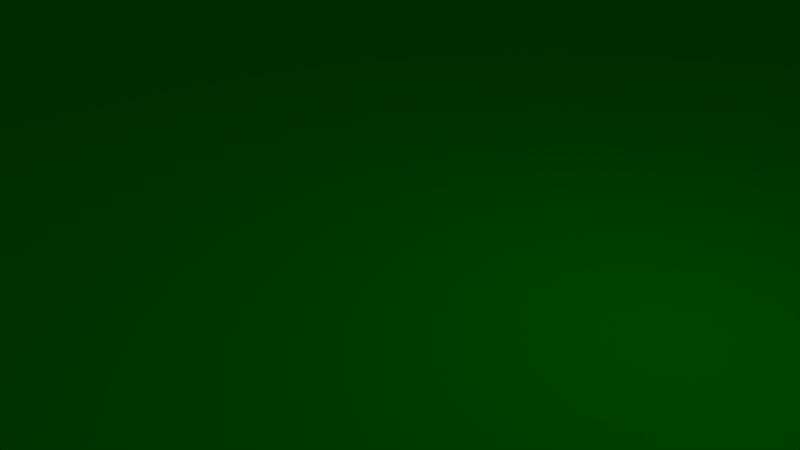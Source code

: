 # Source: untitled.blend  (saved by Blender 2.56.0; exported with 4.5.12 LTS)
import bpy
from mathutils import Matrix  # noqa: F401  (used for matrix-valued properties, if any)

bpy.ops.wm.read_factory_settings(use_empty=True)
scene = bpy.context.scene
scene.name = 'Scene'

# ---- collections
col_collection_1 = bpy.data.collections.new('Collection 1'); scene.collection.children.link(col_collection_1)

# ---- materials (node trees are filled in below, after node groups)
mat_asfalto = bpy.data.materials.new('asfalto')
mat_asfalto.alpha_threshold = 0.0
mat_asfalto.use_transparent_shadow = False
mat_asfalto.diffuse_color = (0.0, 0.0, 0.0, 1.0)
mat_asfalto.roughness = 0.5
mat_asfalto.line_color = (0.0, 0.0, 0.0, 1.0)
mat_green = bpy.data.materials.new('green')
mat_green.alpha_threshold = 0.0
mat_green.use_transparent_shadow = False
mat_green.diffuse_color = (0.0, 0.4444, 0.0, 1.0)
mat_green.roughness = 0.5
mat_green.line_color = (0.0, 0.0, 0.0, 1.0)

# ---- material node trees

# ---- world
world_world = bpy.data.worlds.new('World'); scene.world = world_world
world_world.color = (0.05088, 0.05088, 0.05088)
world_world.use_sun_shadow = False
world_world.sun_shadow_jitter_overblur = 0.0
world_world.cycles.sampling_method = 'MANUAL'
world_world.cycles.sample_map_resolution = 256

# ---- cameras
cam_camera = bpy.data.cameras.new('Camera')
cam_camera.clip_end = 100.0
cam_camera.lens = 35.0
cam_camera.ortho_scale = 7.314
cam_camera.dof.focus_distance = 0.0
cam_camera.dof.aperture_fstop = 128.0

# ---- lights
light_point_003 = bpy.data.lights.new('Point.003', 'POINT')
light_point_003.transmission_factor = 0.0
light_point_003.energy = 100.0
light_point_003.shadow_buffer_clip_start = 0.5
light_point_003.shadow_soft_size = 1.0
light_point_003.shadow_maximum_resolution = 0.006
light_point_003.use_absolute_resolution = True
light_point_003.cycles.use_multiple_importance_sampling = False
light_point_002 = bpy.data.lights.new('Point.002', 'POINT')
light_point_002.transmission_factor = 0.0
light_point_002.energy = 100.0
light_point_002.shadow_buffer_clip_start = 0.5
light_point_002.shadow_soft_size = 1.0
light_point_002.shadow_maximum_resolution = 0.006
light_point_002.use_absolute_resolution = True
light_point_002.cycles.use_multiple_importance_sampling = False
light_point_001 = bpy.data.lights.new('Point.001', 'POINT')
light_point_001.transmission_factor = 0.0
light_point_001.energy = 100.0
light_point_001.shadow_buffer_clip_start = 0.5
light_point_001.shadow_soft_size = 1.0
light_point_001.shadow_maximum_resolution = 0.006
light_point_001.use_absolute_resolution = True
light_point_001.cycles.use_multiple_importance_sampling = False
light_point = bpy.data.lights.new('Point', 'POINT')
light_point.transmission_factor = 0.0
light_point.energy = 100.0
light_point.shadow_buffer_clip_start = 0.5
light_point.shadow_soft_size = 1.0
light_point.shadow_maximum_resolution = 0.006
light_point.use_absolute_resolution = True
light_point.cycles.use_multiple_importance_sampling = False
light_lamp = bpy.data.lights.new('Lamp', 'POINT')
light_lamp.transmission_factor = 0.0
light_lamp.cutoff_distance = 30.0
light_lamp.energy = 100.0
light_lamp.shadow_buffer_clip_start = 1.001
light_lamp.shadow_soft_size = 1.0
light_lamp.shadow_maximum_resolution = 0.006
light_lamp.use_absolute_resolution = True
light_lamp.cycles.use_multiple_importance_sampling = False

# ---- meshes
me_plane = bpy.data.meshes.new('Plane')
me_plane.from_pydata([(-12.46, -76.4, -1.542e-07), (-36.67, -74.45, -3.426e-07), (-59.97, -70.53, 1.803e-07), (-81.62, -64.64, 2.726e-07), (-101.2, -57.12, -4.656e-07), (-118.3, -48.13, -9.651e-08), (-132.4, -37.89, 1.496e-07), (-142.8, -26.54, -5.886e-07), (-149.6, -14.5, -5.886e-07), (-152.7, -2.084, -1.081e-06), (-151.9, 10.42, -1.081e-06), (-147.1, 22.71, -5.886e-07), (-138.4, 34.43, -1.573e-06), (-126.2, 45.3, 3.956e-07), (-110.9, 55.07, -9.651e-08), (-92.73, 63.48, -9.651e-08), (-71.99, 70.16, -9.651e-08), (-49.47, 75.12, -9.651e-08), (-25.71, 78.22, -9.651e-08), (-1.332, 79.42, -9.651e-08), (23.08, 78.44, -9.651e-08), (46.91, 75.48, -9.651e-08), (69.55, 70.67, -9.651e-08), (90.45, 64.12, -9.651e-08), (109.0, 55.92, -9.651e-08), (124.5, 46.24, -1.081e-06), (136.9, 35.45, -9.651e-08), (145.9, 23.79, -5.886e-07), (151.3, 11.55, -1.081e-06), (152.4, -0.9511, -5.886e-07), (149.6, -13.39, -1.081e-06), (143.1, -25.47, -2.803e-06), (133.0, -36.89, -2.803e-06), (119.3, -47.28, 2.726e-07), (102.4, -56.37, -7.117e-07), (83.03, -64.01, -2.68e-06), (61.53, -70.03, -4.041e-07), (38.4, -74.22, -2.326e-06), (14.22, -76.32, -5.406e-07), (-10.51, -63.23, 4.024e-08), (-30.71, -61.61, 2.561e-07), (-50.1, -58.36, -3.782e-07), (-68.12, -53.43, 5.379e-07), (-84.46, -47.15, 2.561e-07), (-98.71, -39.65, -3.077e-07), (-110.5, -31.12, -5.896e-07), (-119.2, -21.66, -5.896e-07), (-124.8, -11.64, -5.896e-07), (-127.4, -1.27, 2.229e-06), (-126.8, 9.198, 1.102e-06), (-122.8, 19.44, -2.582e-08), (-115.5, 29.18, 2.229e-06), (-105.3, 38.24, -2.582e-08), (-92.57, 46.41, -2.582e-08), (-77.43, 53.44, 1.102e-06), (-60.1, 58.99, -2.582e-08), (-41.35, 63.1, -2.582e-08), (-21.58, 65.7, -2.582e-08), (-1.195, 66.73, -2.582e-08), (19.23, 65.89, -2.582e-08), (39.06, 63.41, -2.582e-08), (57.9, 59.4, -2.582e-08), (75.34, 53.96, -2.582e-08), (90.83, 47.13, -2.582e-08), (103.8, 39.03, 1.102e-06), (114.1, 30.03, 5.379e-07), (121.6, 20.33, 1.102e-06), (126.1, 10.15, 1.102e-06), (127.0, -0.3225, 5.379e-07), (124.6, -10.71, 1.102e-06), (119.2, -20.76, 4.202e-06), (110.8, -30.28, 1.947e-06), (99.4, -38.94, 5.379e-07), (85.32, -46.53, 5.379e-07), (69.12, -52.9, 2.793e-06), (51.22, -57.93, 2.561e-07), (31.99, -61.44, 2.511e-06), (11.83, -63.16, 4.807e-07), (9.973, -63.22, 4.244e-08), (12.01, -76.4, -1.484e-07), (-0.6862, 1.748, -3.077e-07), (152.4, -77.51, 0.0), (-152.7, -76.44, 0.0), (-152.7, 79.42, 0.0), (152.4, 79.42, 0.0005423)], [], [(0, 79, 78, 39), (1, 0, 39, 40), (2, 1, 40, 41), (3, 2, 41, 42), (4, 3, 42, 43), (5, 4, 43, 44), (6, 5, 44, 45), (7, 6, 45, 46), (8, 7, 46, 47), (9, 8, 47, 48), (10, 9, 48, 49), (11, 10, 49, 50), (12, 11, 50, 51), (13, 12, 51, 52), (14, 13, 52, 53), (15, 14, 53, 54), (16, 15, 54, 55), (17, 16, 55, 56), (18, 17, 56, 57), (19, 18, 57, 58), (20, 19, 58, 59), (21, 20, 59, 60), (22, 21, 60, 61), (23, 22, 61, 62), (24, 23, 62, 63), (25, 24, 63, 64), (26, 25, 64, 65), (27, 26, 65, 66), (28, 27, 66, 67), (29, 28, 67, 68), (30, 29, 68, 69), (31, 30, 69, 70), (32, 31, 70, 71), (33, 32, 71, 72), (34, 33, 72, 73), (35, 34, 73, 74), (36, 35, 74, 75), (37, 36, 75, 76), (38, 37, 76, 77), (38, 77, 78, 79), (43, 80, 44), (42, 80, 43), (41, 80, 42), (40, 80, 41), (39, 80, 40), (39, 78, 80), (77, 80, 78), (76, 80, 77), (75, 80, 76), (74, 80, 75), (73, 80, 74), (72, 80, 73), (71, 80, 72), (70, 80, 71), (69, 80, 70), (68, 80, 69), (67, 80, 68), (66, 80, 67), (65, 80, 66), (64, 80, 65), (63, 80, 64), (62, 80, 63), (61, 80, 62), (60, 80, 61), (59, 80, 60), (58, 80, 59), (57, 80, 58), (56, 80, 57), (55, 80, 56), (54, 80, 55), (53, 80, 54), (52, 80, 53), (51, 80, 52), (50, 80, 51), (49, 80, 50), (48, 80, 49), (47, 80, 48), (46, 80, 47), (45, 80, 46), (44, 80, 45), (0, 1, 82), (1, 2, 82), (2, 3, 82), (3, 4, 82), (4, 5, 82), (5, 6, 82), (6, 7, 82), (37, 38, 81), (36, 37, 81), (35, 36, 81), (34, 35, 81), (33, 34, 81), (32, 33, 81), (31, 32, 81), (29, 30, 81), (7, 8, 82), (8, 9, 82), (9, 10, 83), (10, 11, 83), (11, 12, 83), (12, 13, 83), (13, 14, 83), (14, 15, 83), (15, 16, 83), (16, 17, 83), (17, 18, 83), (18, 19, 83), (28, 29, 84), (27, 28, 84), (26, 27, 84), (25, 26, 84), (24, 25, 84), (23, 24, 84), (22, 23, 84), (21, 22, 84), (20, 21, 84), (19, 20, 84), (30, 31, 81)])
me_plane.polygons.foreach_set('material_index', [0, 0, 0, 0, 0, 0, 0, 0, 0, 0, 0, 0, 0, 0, 0, 0, 0, 0, 0, 0, 0, 0, 0, 0, 0, 0, 0, 0, 0, 0, 0, 0, 0, 0, 0, 0, 0, 0, 0, 0, 1, 1, 1, 1, 1, 1, 1, 1, 1, 1, 1, 1, 1, 1, 1, 1, 1, 1, 1, 1, 1, 1, 1, 1, 1, 1, 1, 1, 1, 1, 1, 1, 1, 1, 1, 1, 1, 1, 1, 1, 1, 1, 1, 1, 1, 1, 1, 1, 1, 1, 1, 1, 1, 1, 1, 1, 1, 1, 1, 1, 1, 1, 1, 1, 1, 1, 1, 1, 1, 1, 1, 1, 1, 1, 1, 1, 1, 1])
me_plane.materials.append(mat_asfalto)
me_plane.materials.append(mat_green)
me_plane.use_remesh_preserve_volume = False
me_plane.use_remesh_preserve_attributes = False
me_plane.use_mirror_vertex_groups = False
me_plane.update()

# ---- curves / text
cu_beziercircle = bpy.data.curves.new('BezierCircle', 'CURVE')
cu_beziercircle.dimensions = '3D'
_sp = cu_beziercircle.splines.new('BEZIER'); _sp.bezier_points.add(3)
_sp.bezier_points.foreach_set('co', [-1.0, 0.0, 0.0, 0.0, 1.0, 0.0, 1.0, 0.0, 0.0, 0.0, -1.0, 0.0])
_sp.bezier_points.foreach_set('handle_left', [-1.0, -0.5521, 0.0, -0.5521, 1.0, 0.0, 1.0, 0.5521, 0.0, 0.5521, -1.0, 0.0])
_sp.bezier_points.foreach_set('handle_right', [-1.0, 0.5521, 0.0, 0.5521, 1.0, 0.0, 1.0, -0.5521, 0.0, -0.5521, -1.0, 0.0])
for _p, _l, _r in zip(_sp.bezier_points, ['AUTO', 'AUTO', 'AUTO', 'AUTO'], ['AUTO', 'AUTO', 'AUTO', 'AUTO']): _p.handle_left_type = _l; _p.handle_right_type = _r
_sp.order_u = 0
_sp.order_v = 0
_sp.use_cyclic_u = True
cu_beziercircle.use_path = True
cu_beziercircle.use_path_clamp = True
cu_beziercircle.bevel_resolution = 0
cu_beziercircle.fill_mode = 'HALF'

# ---- objects
ob_point_003 = bpy.data.objects.new('Point.003', light_point_003)
ob_point_002 = bpy.data.objects.new('Point.002', light_point_002)
ob_point_001 = bpy.data.objects.new('Point.001', light_point_001)
ob_point = bpy.data.objects.new('Point', light_point)
ob_track_start = bpy.data.objects.new('track.start', None)
ob_beziercircle = bpy.data.objects.new('BezierCircle', cu_beziercircle)
ob_plane = bpy.data.objects.new('Plane', me_plane)
ob_lamp = bpy.data.objects.new('Lamp', light_lamp)
ob_camera = bpy.data.objects.new('Camera', cam_camera)

# ---- transforms, parenting, visibility, modifiers, constraints
ob_point_003.location = (15.46, 147.7, 1.93)
ob_point_003.empty_display_type = 'ARROWS'
ob_point_003.lineart.crease_threshold = 0.0
ob_point_002.location = (-16.58, -143.2, -2.138)
ob_point_002.empty_display_type = 'ARROWS'
ob_point_002.lineart.crease_threshold = 0.0
ob_point_001.location = (-146.8, 19.22, 1.632)
ob_point_001.empty_display_type = 'ARROWS'
ob_point_001.lineart.crease_threshold = 0.0
ob_point.location = (147.4, -11.15, -1.233)
ob_point.empty_display_type = 'ARROWS'
ob_point.lineart.crease_threshold = 0.0
ob_track_start.location = (4.504, 72.89, 2.0)
ob_track_start.empty_display_type = 'ARROWS'
ob_track_start.empty_image_offset = (0.0, 0.0)
ob_track_start.lineart.crease_threshold = 0.0
ob_beziercircle.location = (0.0, 0.0, 0.0)
ob_beziercircle.scale = (12.45, 12.45, 12.45)
ob_beziercircle.empty_display_type = 'ARROWS'
ob_beziercircle.lineart.crease_threshold = 0.0
ob_plane.location = (0.0, 0.0, 0.0)
ob_plane.empty_display_type = 'ARROWS'
ob_plane.lineart.crease_threshold = 0.0
ob_lamp.location = (4.076, 1.005, 5.904)
ob_lamp.rotation_euler = (0.6503, 0.05522, 1.866)
ob_lamp.lock_rotations_4d = False
ob_lamp.empty_display_type = 'ARROWS'
ob_lamp.color = (0.0, 0.0, 0.0, 0.0)
ob_lamp.lineart.crease_threshold = 0.0
ob_camera.location = (7.481, -6.508, 5.344)
ob_camera.rotation_euler = (1.109, 0.01082, 0.8149)
ob_camera.lock_rotations_4d = False
ob_camera.empty_display_type = 'ARROWS'
ob_camera.color = (0.0, 0.0, 0.0, 0.0)
ob_camera.display_type = 'WIRE'
ob_camera.lineart.crease_threshold = 0.0

# ---- collection membership
col_collection_1.objects.link(ob_point_003)
col_collection_1.objects.link(ob_point_002)
col_collection_1.objects.link(ob_point_001)
col_collection_1.objects.link(ob_point)
col_collection_1.objects.link(ob_track_start)
col_collection_1.objects.link(ob_beziercircle)
col_collection_1.objects.link(ob_plane)
col_collection_1.objects.link(ob_lamp)
col_collection_1.objects.link(ob_camera)

# ---- scene / render settings (as saved in the file)
scene.camera = ob_camera
scene.frame_start = 1; scene.frame_end = 250; scene.frame_set(1)
scene.render.engine = 'BLENDER_EEVEE_NEXT'
scene.render.image_settings.color_mode = 'RGB'
scene.render.image_settings.compression = 90
scene.render.resolution_percentage = 50
scene.render.dither_intensity = 0.0
scene.render.bake_margin = 2
scene.render.bake_bias = 0.0
scene.cycles.use_denoising = False
scene.cycles.samples = 10
scene.cycles.sampling_pattern = 'TABULATED_SOBOL'
scene.cycles.light_sampling_threshold = 0.0
scene.cycles.use_adaptive_sampling = False
scene.cycles.use_light_tree = False
scene.cycles.blur_glossy = 0.0
scene.cycles.volume_bounces = 1
scene.cycles.pixel_filter_type = 'GAUSSIAN'
scene.cycles.sample_clamp_indirect = 0.0
scene.view_settings.view_transform = 'Standard'
bpy.context.view_layer.update()
